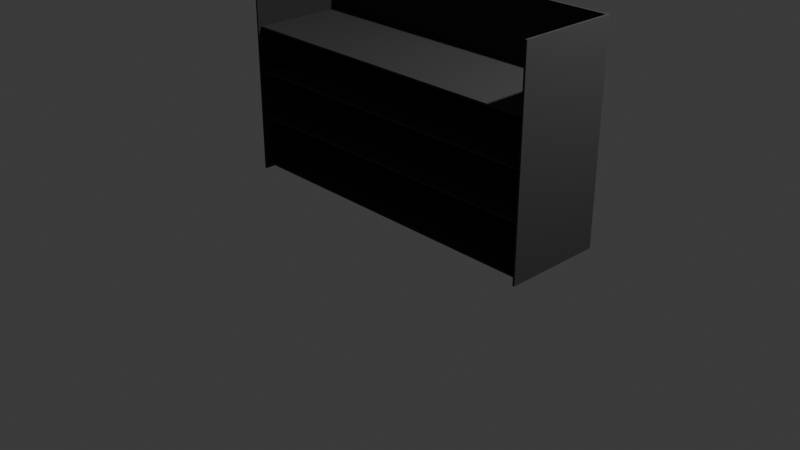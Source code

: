 # Source: ShelfBasic.blend  (saved by Blender 5.2.45; exported with 4.5.12 LTS)
import bpy
from mathutils import Matrix  # noqa: F401  (used for matrix-valued properties, if any)

bpy.ops.wm.read_factory_settings(use_empty=True)
scene = bpy.context.scene
scene.name = 'Scene'

# ---- collections
col_collection = bpy.data.collections.new('Collection'); scene.collection.children.link(col_collection)

# ---- materials (node trees are filled in below, after node groups)
mat_material_001 = bpy.data.materials.new('Material.001')

# ---- material node trees
mat_material_001.use_nodes = True; mat_material_001.node_tree.nodes.clear()
_N = mat_material_001.node_tree.nodes; _L = mat_material_001.node_tree.links
n0 = _N.new('ShaderNodeBsdfPrincipled'); n0.name = 'Principled BSDF'; n0.location = (-200, 100)
n0.inputs[0].default_value = (0.1349, 0.1296, 0.1352, 1.0)
n0.inputs[1].default_value = 100.0
n0.inputs[2].default_value = 10.0
n0.inputs[3].default_value = 1.8
n0.inputs[10].default_value = 0.005
n1 = _N.new('ShaderNodeOutputMaterial'); n1.name = 'Material Output'; n1.location = (200, 100)
_L.new(n0.outputs[0], n1.inputs[0])
n1.is_active_output = True

# ---- world
world_world = bpy.data.worlds.new('World'); scene.world = world_world
world_world.use_nodes = True; world_world.node_tree.nodes.clear()
_N = world_world.node_tree.nodes; _L = world_world.node_tree.links
n0 = _N.new('ShaderNodeOutputWorld'); n0.name = 'World Output'; n0.location = (200, 100)
n1 = _N.new('ShaderNodeBackground'); n1.name = 'Background'; n1.location = (-200, 100)
n1.inputs[0].default_value = (0.05088, 0.05088, 0.05088, 1.0)
_L.new(n1.outputs[0], n0.inputs[0])
n0.is_active_output = True
world_world.color = (0.05088, 0.05088, 0.05088)
world_world.sun_shadow_jitter_overblur = 0.0

# ---- cameras
cam_camera = bpy.data.cameras.new('Camera')
cam_camera.clip_end = 100.0
cam_camera.ortho_scale = 7.314

# ---- lights
light_light = bpy.data.lights.new('Light', 'POINT')
light_light.energy = 1000.0
light_light.shadow_soft_size = 0.1

# ---- meshes
me_cube_013 = bpy.data.meshes.new('Cube.013')
me_cube_013.from_pydata([(-1.0, -1.0, -1.0), (-1.0, -1.0, 1.0), (-1.0, 1.0, -1.0), (-1.0, 1.0, 1.0), (1.0, -1.0, -1.0), (1.0, -1.0, 1.0), (1.0, 1.0, -1.0), (1.0, 1.0, 1.0)], [], [(0, 1, 3, 2), (2, 3, 7, 6), (6, 7, 5, 4), (4, 5, 1, 0), (2, 6, 4, 0), (7, 3, 1, 5)])
_uv = me_cube_013.uv_layers.new(name='UVMap')
_uv.uv.foreach_set('vector', [0.375, 0.0, 0.625, 0.0, 0.625, 0.25, 0.375, 0.25, 0.375, 0.25, 0.625, 0.25, 0.625, 0.5, 0.375, 0.5, 0.375, 0.5, 0.625, 0.5, 0.625, 0.75, 0.375, 0.75, 0.375, 0.75, 0.625, 0.75, 0.625, 1.0, 0.375, 1.0, 0.125, 0.5, 0.375, 0.5, 0.375, 0.75, 0.125, 0.75, 0.625, 0.5, 0.875, 0.5, 0.875, 0.75, 0.625, 0.75])
me_cube_013.materials.append(mat_material_001)
me_cube_013.update()
me_cube_008 = bpy.data.meshes.new('Cube.008')
me_cube_008.from_pydata([(-1.0, -1.0, -1.0), (-1.0, -1.0, 1.0), (-1.0, 1.0, -1.0), (-1.0, 1.0, 1.0), (1.0, -1.0, -1.0), (1.0, -1.0, 1.0), (1.0, 1.0, -1.0), (1.0, 1.0, 1.0)], [], [(0, 1, 3, 2), (2, 3, 7, 6), (6, 7, 5, 4), (4, 5, 1, 0), (2, 6, 4, 0), (7, 3, 1, 5)])
_uv = me_cube_008.uv_layers.new(name='UVMap')
_uv.uv.foreach_set('vector', [0.375, 0.0, 0.625, 0.0, 0.625, 0.25, 0.375, 0.25, 0.375, 0.25, 0.625, 0.25, 0.625, 0.5, 0.375, 0.5, 0.375, 0.5, 0.625, 0.5, 0.625, 0.75, 0.375, 0.75, 0.375, 0.75, 0.625, 0.75, 0.625, 1.0, 0.375, 1.0, 0.125, 0.5, 0.375, 0.5, 0.375, 0.75, 0.125, 0.75, 0.625, 0.5, 0.875, 0.5, 0.875, 0.75, 0.625, 0.75])
me_cube_008.materials.append(mat_material_001)
me_cube_008.update()
me_cube_007 = bpy.data.meshes.new('Cube.007')
me_cube_007.from_pydata([(-1.0, -1.0, -1.0), (-1.0, -1.0, 1.0), (-1.0, 1.0, -1.0), (-1.0, 1.0, 1.0), (1.0, -1.0, -1.0), (1.0, -1.0, 1.0), (1.0, 1.0, -1.0), (1.0, 1.0, 1.0)], [], [(0, 1, 3, 2), (2, 3, 7, 6), (6, 7, 5, 4), (4, 5, 1, 0), (2, 6, 4, 0), (7, 3, 1, 5)])
_uv = me_cube_007.uv_layers.new(name='UVMap')
_uv.uv.foreach_set('vector', [0.375, 0.0, 0.625, 0.0, 0.625, 0.25, 0.375, 0.25, 0.375, 0.25, 0.625, 0.25, 0.625, 0.5, 0.375, 0.5, 0.375, 0.5, 0.625, 0.5, 0.625, 0.75, 0.375, 0.75, 0.375, 0.75, 0.625, 0.75, 0.625, 1.0, 0.375, 1.0, 0.125, 0.5, 0.375, 0.5, 0.375, 0.75, 0.125, 0.75, 0.625, 0.5, 0.875, 0.5, 0.875, 0.75, 0.625, 0.75])
me_cube_007.materials.append(mat_material_001)
me_cube_007.update()
me_cube_011 = bpy.data.meshes.new('Cube.011')
me_cube_011.from_pydata([(-1.0, -1.0, -1.0), (-1.0, -1.0, 1.0), (-1.0, 1.0, -1.0), (-1.0, 1.0, 1.0), (1.0, -1.0, -1.0), (1.0, -1.0, 1.0), (1.0, 1.0, -1.0), (1.0, 1.0, 1.0)], [], [(0, 1, 3, 2), (2, 3, 7, 6), (6, 7, 5, 4), (4, 5, 1, 0), (2, 6, 4, 0), (7, 3, 1, 5)])
_uv = me_cube_011.uv_layers.new(name='UVMap')
_uv.uv.foreach_set('vector', [0.375, 0.0, 0.625, 0.0, 0.625, 0.25, 0.375, 0.25, 0.375, 0.25, 0.625, 0.25, 0.625, 0.5, 0.375, 0.5, 0.375, 0.5, 0.625, 0.5, 0.625, 0.75, 0.375, 0.75, 0.375, 0.75, 0.625, 0.75, 0.625, 1.0, 0.375, 1.0, 0.125, 0.5, 0.375, 0.5, 0.375, 0.75, 0.125, 0.75, 0.625, 0.5, 0.875, 0.5, 0.875, 0.75, 0.625, 0.75])
me_cube_011.materials.append(mat_material_001)
me_cube_011.update()
me_cube_010 = bpy.data.meshes.new('Cube.010')
me_cube_010.from_pydata([(-1.0, -1.0, -1.0), (-1.0, -1.0, 1.0), (-1.0, 1.0, -1.0), (-1.0, 1.0, 1.0), (1.0, -1.0, -1.0), (1.0, -1.0, 1.0), (1.0, 1.0, -1.0), (1.0, 1.0, 1.0)], [], [(0, 1, 3, 2), (2, 3, 7, 6), (6, 7, 5, 4), (4, 5, 1, 0), (2, 6, 4, 0), (7, 3, 1, 5)])
_uv = me_cube_010.uv_layers.new(name='UVMap')
_uv.uv.foreach_set('vector', [0.375, 0.0, 0.625, 0.0, 0.625, 0.25, 0.375, 0.25, 0.375, 0.25, 0.625, 0.25, 0.625, 0.5, 0.375, 0.5, 0.375, 0.5, 0.625, 0.5, 0.625, 0.75, 0.375, 0.75, 0.375, 0.75, 0.625, 0.75, 0.625, 1.0, 0.375, 1.0, 0.125, 0.5, 0.375, 0.5, 0.375, 0.75, 0.125, 0.75, 0.625, 0.5, 0.875, 0.5, 0.875, 0.75, 0.625, 0.75])
me_cube_010.materials.append(mat_material_001)
me_cube_010.update()
me_cube_009 = bpy.data.meshes.new('Cube.009')
me_cube_009.from_pydata([(-1.0, -1.0, -1.0), (-1.0, -1.0, 1.0), (-1.0, 1.0, -1.0), (-1.0, 1.0, 1.0), (1.0, -1.0, -1.0), (1.0, -1.0, 1.0), (1.0, 1.0, -1.0), (1.0, 1.0, 1.0)], [], [(0, 1, 3, 2), (2, 3, 7, 6), (6, 7, 5, 4), (4, 5, 1, 0), (2, 6, 4, 0), (7, 3, 1, 5)])
_uv = me_cube_009.uv_layers.new(name='UVMap')
_uv.uv.foreach_set('vector', [0.375, 0.0, 0.625, 0.0, 0.625, 0.25, 0.375, 0.25, 0.375, 0.25, 0.625, 0.25, 0.625, 0.5, 0.375, 0.5, 0.375, 0.5, 0.625, 0.5, 0.625, 0.75, 0.375, 0.75, 0.375, 0.75, 0.625, 0.75, 0.625, 1.0, 0.375, 1.0, 0.125, 0.5, 0.375, 0.5, 0.375, 0.75, 0.125, 0.75, 0.625, 0.5, 0.875, 0.5, 0.875, 0.75, 0.625, 0.75])
me_cube_009.materials.append(mat_material_001)
me_cube_009.update()
me_cube_012 = bpy.data.meshes.new('Cube.012')
me_cube_012.from_pydata([(-1.0, -1.0, -1.0), (-1.0, -1.0, 1.0), (-1.0, 1.0, -1.0), (-1.0, 1.0, 1.0), (1.0, -1.0, -1.0), (1.0, -1.0, 1.0), (1.0, 1.0, -1.0), (1.0, 1.0, 1.0)], [], [(0, 1, 3, 2), (2, 3, 7, 6), (6, 7, 5, 4), (4, 5, 1, 0), (2, 6, 4, 0), (7, 3, 1, 5)])
_uv = me_cube_012.uv_layers.new(name='UVMap')
_uv.uv.foreach_set('vector', [0.375, 0.0, 0.625, 0.0, 0.625, 0.25, 0.375, 0.25, 0.375, 0.25, 0.625, 0.25, 0.625, 0.5, 0.375, 0.5, 0.375, 0.5, 0.625, 0.5, 0.625, 0.75, 0.375, 0.75, 0.375, 0.75, 0.625, 0.75, 0.625, 1.0, 0.375, 1.0, 0.125, 0.5, 0.375, 0.5, 0.375, 0.75, 0.125, 0.75, 0.625, 0.5, 0.875, 0.5, 0.875, 0.75, 0.625, 0.75])
me_cube_012.materials.append(mat_material_001)
me_cube_012.update()

# ---- objects
ob_light = bpy.data.objects.new('Light', light_light)
ob_camera = bpy.data.objects.new('Camera', cam_camera)
ob_cube_009 = bpy.data.objects.new('Cube.009', me_cube_013)
ob_cube_008 = bpy.data.objects.new('Cube.008', me_cube_008)
ob_cube_007 = bpy.data.objects.new('Cube.007', me_cube_007)
ob_cube_004 = bpy.data.objects.new('Cube.004', me_cube_011)
ob_cube_003 = bpy.data.objects.new('Cube.003', me_cube_010)
ob_cube_002 = bpy.data.objects.new('Cube.002', me_cube_009)
ob_cube_001 = bpy.data.objects.new('Cube.001', me_cube_012)

# ---- transforms, parenting, visibility, modifiers, constraints
ob_light.location = (4.076, 1.005, 5.904)
ob_light.rotation_euler = (0.6503, 0.05522, 1.866)
ob_light.lock_rotations_4d = False
ob_light.empty_display_type = 'ARROWS'
ob_light.color = (0.0, 0.0, 0.0, 0.0)
ob_light.lineart.crease_threshold = 0.0
ob_camera.location = (7.359, -6.926, 4.958)
ob_camera.rotation_euler = (1.109, 0.0, 0.8149)
ob_camera.lock_rotations_4d = False
ob_camera.empty_display_type = 'ARROWS'
ob_camera.color = (0.0, 0.0, 0.0, 0.0)
ob_camera.display_type = 'WIRE'
ob_camera.lineart.crease_threshold = 0.0
ob_cube_009.location = (-1.634, 0.09567, 1.281)
ob_cube_009.rotation_euler = (0.0, 1.571, 0.0)
ob_cube_009.scale = (1.108, 0.5279, -0.01065)
ob_cube_008.location = (0.1316, 0.6117, 1.312)
ob_cube_008.rotation_euler = (-1.571, -0.0, 0.0)
ob_cube_008.scale = (1.766, 1.075, -0.01065)
ob_cube_007.location = (0.1316, 0.1022, 1.724)
ob_cube_007.scale = (1.766, 0.5013, -0.01065)
ob_cube_004.location = (1.908, 0.09567, 1.279)
ob_cube_004.rotation_euler = (0.0, 1.571, 0.0)
ob_cube_004.scale = (1.108, 0.5279, -0.01065)
ob_cube_003.location = (0.1316, 0.1022, 0.7641)
ob_cube_003.scale = (1.766, 0.5013, -0.01065)
ob_cube_002.location = (0.1316, 0.1022, 1.256)
ob_cube_002.scale = (1.766, 0.5013, -0.01065)
ob_cube_001.location = (0.1316, 0.1217, 0.2277)
ob_cube_001.scale = (1.766, 0.5013, -0.01065)

# ---- collection membership
col_collection.objects.link(ob_light)
col_collection.objects.link(ob_camera)
col_collection.objects.link(ob_cube_009)
col_collection.objects.link(ob_cube_008)
col_collection.objects.link(ob_cube_007)
col_collection.objects.link(ob_cube_004)
col_collection.objects.link(ob_cube_003)
col_collection.objects.link(ob_cube_002)
col_collection.objects.link(ob_cube_001)

# ---- scene / render settings (as saved in the file)
scene.camera = ob_camera
scene.frame_start = 1; scene.frame_end = 250; scene.frame_set(1)
scene.render.engine = 'BLENDER_EEVEE_NEXT'
scene.render.bake_bias = 0.0
scene.render.bake_samples = 0
scene.render.compositor_device = 'GPU'
scene.eevee.use_volume_custom_range = False
scene.eevee.fast_gi_thickness_near = 0.1
scene.eevee.fast_gi_thickness_far = 0.0
scene.eevee.ray_tracing_options.screen_trace_thickness = 0.1
bpy.context.view_layer.update()
